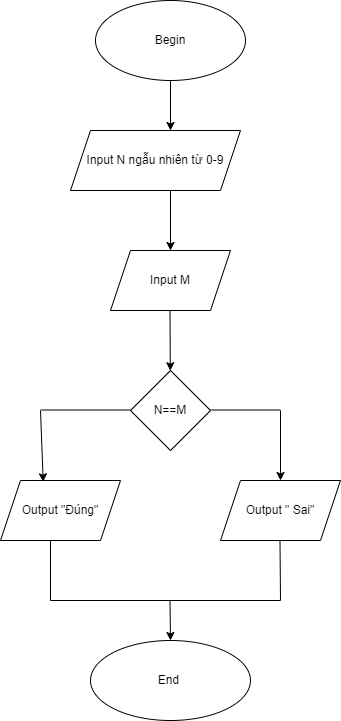

The diagram above was exported from draw.io. Its source (the exported page's mxGraphModel, read from the mxfile embedded in the PNG):
<mxGraphModel dx="782" dy="428" grid="1" gridSize="10" guides="1" tooltips="1" connect="1" arrows="1" fold="1" page="1" pageScale="1" pageWidth="827" pageHeight="1169" math="0" shadow="0">
  <root>
    <mxCell id="WIyWlLk6GJQsqaUBKTNV-0" />
    <mxCell id="WIyWlLk6GJQsqaUBKTNV-1" parent="WIyWlLk6GJQsqaUBKTNV-0" />
    <mxCell id="WIyWlLk6GJQsqaUBKTNV-2" value="" style="rounded=0;html=1;jettySize=auto;orthogonalLoop=1;fontSize=11;endArrow=classic;endFill=1;strokeWidth=1;shadow=0;labelBackgroundColor=none;edgeStyle=orthogonalEdgeStyle;" parent="WIyWlLk6GJQsqaUBKTNV-1" edge="1">
      <mxGeometry relative="1" as="geometry">
        <mxPoint x="220" y="120" as="sourcePoint" />
        <mxPoint x="220" y="170" as="targetPoint" />
      </mxGeometry>
    </mxCell>
    <mxCell id="U8zBHmNY3IAroRQJPLvb-1" value="Input N ngẫu nhiên từ 0-9" style="shape=parallelogram;perimeter=parallelogramPerimeter;whiteSpace=wrap;html=1;fixedSize=1;" vertex="1" parent="WIyWlLk6GJQsqaUBKTNV-1">
      <mxGeometry x="120" y="170" width="170" height="60" as="geometry" />
    </mxCell>
    <mxCell id="U8zBHmNY3IAroRQJPLvb-3" value="Input M" style="shape=parallelogram;perimeter=parallelogramPerimeter;whiteSpace=wrap;html=1;fixedSize=1;" vertex="1" parent="WIyWlLk6GJQsqaUBKTNV-1">
      <mxGeometry x="160" y="290" width="120" height="60" as="geometry" />
    </mxCell>
    <mxCell id="U8zBHmNY3IAroRQJPLvb-4" value="" style="endArrow=classic;html=1;rounded=0;" edge="1" parent="WIyWlLk6GJQsqaUBKTNV-1">
      <mxGeometry width="50" height="50" relative="1" as="geometry">
        <mxPoint x="220" y="230" as="sourcePoint" />
        <mxPoint x="220" y="290" as="targetPoint" />
      </mxGeometry>
    </mxCell>
    <mxCell id="U8zBHmNY3IAroRQJPLvb-5" value="Begin" style="ellipse;whiteSpace=wrap;html=1;" vertex="1" parent="WIyWlLk6GJQsqaUBKTNV-1">
      <mxGeometry x="145" y="40" width="150" height="80" as="geometry" />
    </mxCell>
    <mxCell id="U8zBHmNY3IAroRQJPLvb-6" value="" style="endArrow=classic;html=1;rounded=0;" edge="1" parent="WIyWlLk6GJQsqaUBKTNV-1" target="U8zBHmNY3IAroRQJPLvb-7">
      <mxGeometry width="50" height="50" relative="1" as="geometry">
        <mxPoint x="219.5" y="350" as="sourcePoint" />
        <mxPoint x="219.5" y="410" as="targetPoint" />
      </mxGeometry>
    </mxCell>
    <mxCell id="U8zBHmNY3IAroRQJPLvb-7" value="N==M" style="rhombus;whiteSpace=wrap;html=1;" vertex="1" parent="WIyWlLk6GJQsqaUBKTNV-1">
      <mxGeometry x="180" y="410" width="80" height="80" as="geometry" />
    </mxCell>
    <mxCell id="U8zBHmNY3IAroRQJPLvb-8" value="" style="endArrow=none;html=1;rounded=0;" edge="1" parent="WIyWlLk6GJQsqaUBKTNV-1">
      <mxGeometry width="50" height="50" relative="1" as="geometry">
        <mxPoint x="90" y="449.5" as="sourcePoint" />
        <mxPoint x="180" y="449.5" as="targetPoint" />
      </mxGeometry>
    </mxCell>
    <mxCell id="U8zBHmNY3IAroRQJPLvb-9" value="" style="endArrow=none;html=1;rounded=0;" edge="1" parent="WIyWlLk6GJQsqaUBKTNV-1">
      <mxGeometry width="50" height="50" relative="1" as="geometry">
        <mxPoint x="260" y="449.5" as="sourcePoint" />
        <mxPoint x="330" y="449.5" as="targetPoint" />
      </mxGeometry>
    </mxCell>
    <mxCell id="U8zBHmNY3IAroRQJPLvb-10" value="" style="endArrow=classic;html=1;rounded=0;entryX=0.356;entryY=0.022;entryDx=0;entryDy=0;entryPerimeter=0;" edge="1" parent="WIyWlLk6GJQsqaUBKTNV-1" target="U8zBHmNY3IAroRQJPLvb-13">
      <mxGeometry width="50" height="50" relative="1" as="geometry">
        <mxPoint x="90" y="450" as="sourcePoint" />
        <mxPoint x="90" y="540" as="targetPoint" />
      </mxGeometry>
    </mxCell>
    <mxCell id="U8zBHmNY3IAroRQJPLvb-11" value="" style="endArrow=classic;html=1;rounded=0;" edge="1" parent="WIyWlLk6GJQsqaUBKTNV-1" target="U8zBHmNY3IAroRQJPLvb-12">
      <mxGeometry width="50" height="50" relative="1" as="geometry">
        <mxPoint x="330" y="450" as="sourcePoint" />
        <mxPoint x="330" y="530" as="targetPoint" />
      </mxGeometry>
    </mxCell>
    <mxCell id="U8zBHmNY3IAroRQJPLvb-12" value="Output &quot; Sai&quot;" style="shape=parallelogram;perimeter=parallelogramPerimeter;whiteSpace=wrap;html=1;fixedSize=1;" vertex="1" parent="WIyWlLk6GJQsqaUBKTNV-1">
      <mxGeometry x="270" y="520" width="120" height="60" as="geometry" />
    </mxCell>
    <mxCell id="U8zBHmNY3IAroRQJPLvb-13" value="Output &quot;Đúng&quot;" style="shape=parallelogram;perimeter=parallelogramPerimeter;whiteSpace=wrap;html=1;fixedSize=1;" vertex="1" parent="WIyWlLk6GJQsqaUBKTNV-1">
      <mxGeometry x="50" y="520" width="120" height="60" as="geometry" />
    </mxCell>
    <mxCell id="U8zBHmNY3IAroRQJPLvb-14" value="" style="endArrow=none;html=1;rounded=0;" edge="1" parent="WIyWlLk6GJQsqaUBKTNV-1">
      <mxGeometry width="50" height="50" relative="1" as="geometry">
        <mxPoint x="100" y="580" as="sourcePoint" />
        <mxPoint x="100" y="640" as="targetPoint" />
      </mxGeometry>
    </mxCell>
    <mxCell id="U8zBHmNY3IAroRQJPLvb-15" value="" style="endArrow=none;html=1;rounded=0;" edge="1" parent="WIyWlLk6GJQsqaUBKTNV-1">
      <mxGeometry width="50" height="50" relative="1" as="geometry">
        <mxPoint x="329.5" y="580" as="sourcePoint" />
        <mxPoint x="330" y="640" as="targetPoint" />
      </mxGeometry>
    </mxCell>
    <mxCell id="U8zBHmNY3IAroRQJPLvb-16" value="" style="endArrow=none;html=1;rounded=0;" edge="1" parent="WIyWlLk6GJQsqaUBKTNV-1">
      <mxGeometry width="50" height="50" relative="1" as="geometry">
        <mxPoint x="100" y="640" as="sourcePoint" />
        <mxPoint x="330" y="640" as="targetPoint" />
      </mxGeometry>
    </mxCell>
    <mxCell id="U8zBHmNY3IAroRQJPLvb-17" value="" style="endArrow=classic;html=1;rounded=0;" edge="1" parent="WIyWlLk6GJQsqaUBKTNV-1" target="U8zBHmNY3IAroRQJPLvb-18">
      <mxGeometry width="50" height="50" relative="1" as="geometry">
        <mxPoint x="219.5" y="640" as="sourcePoint" />
        <mxPoint x="219.5" y="680" as="targetPoint" />
      </mxGeometry>
    </mxCell>
    <mxCell id="U8zBHmNY3IAroRQJPLvb-18" value="End&amp;nbsp;" style="ellipse;whiteSpace=wrap;html=1;" vertex="1" parent="WIyWlLk6GJQsqaUBKTNV-1">
      <mxGeometry x="140" y="680" width="160" height="80" as="geometry" />
    </mxCell>
  </root>
</mxGraphModel>